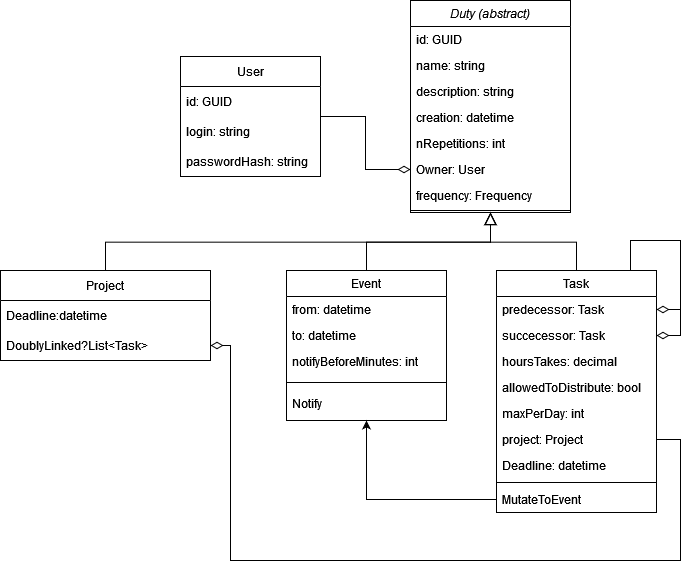

The diagram above was exported from draw.io. Its source (the exported page's mxGraphModel, read from the mxfile embedded in the PNG):
<mxGraphModel dx="1303" dy="700" grid="1" gridSize="10" guides="1" tooltips="1" connect="1" arrows="1" fold="1" page="1" pageScale="1" pageWidth="827" pageHeight="1169" math="0" shadow="0">
  <root>
    <mxCell id="WIyWlLk6GJQsqaUBKTNV-0" />
    <mxCell id="WIyWlLk6GJQsqaUBKTNV-1" parent="WIyWlLk6GJQsqaUBKTNV-0" />
    <mxCell id="zkfFHV4jXpPFQw0GAbJ--12" value="" style="endArrow=block;endSize=10;endFill=0;shadow=0;strokeWidth=1;rounded=0;edgeStyle=elbowEdgeStyle;elbow=vertical;" parent="WIyWlLk6GJQsqaUBKTNV-1" source="oaKxZdXkdTwhi6_jZthA-0" target="oaKxZdXkdTwhi6_jZthA-11" edge="1">
      <mxGeometry width="160" relative="1" as="geometry">
        <mxPoint x="90" y="263" as="sourcePoint" />
        <mxPoint x="580" y="190" as="targetPoint" />
      </mxGeometry>
    </mxCell>
    <mxCell id="zkfFHV4jXpPFQw0GAbJ--16" value="" style="endArrow=block;endSize=10;endFill=0;shadow=0;strokeWidth=1;rounded=0;edgeStyle=elbowEdgeStyle;elbow=vertical;" parent="WIyWlLk6GJQsqaUBKTNV-1" source="zkfFHV4jXpPFQw0GAbJ--17" target="oaKxZdXkdTwhi6_jZthA-11" edge="1">
      <mxGeometry width="160" relative="1" as="geometry">
        <mxPoint x="100" y="433" as="sourcePoint" />
        <mxPoint x="200" y="331" as="targetPoint" />
      </mxGeometry>
    </mxCell>
    <mxCell id="zkfFHV4jXpPFQw0GAbJ--17" value="Task" style="swimlane;fontStyle=0;align=center;verticalAlign=top;childLayout=stackLayout;horizontal=1;startSize=26;horizontalStack=0;resizeParent=1;resizeLast=0;collapsible=1;marginBottom=0;rounded=0;shadow=0;strokeWidth=1;" parent="WIyWlLk6GJQsqaUBKTNV-1" vertex="1">
      <mxGeometry x="596" y="280" width="160" height="242" as="geometry">
        <mxRectangle x="550" y="140" width="160" height="26" as="alternateBounds" />
      </mxGeometry>
    </mxCell>
    <mxCell id="oaKxZdXkdTwhi6_jZthA-41" style="edgeStyle=orthogonalEdgeStyle;rounded=0;orthogonalLoop=1;jettySize=auto;html=1;exitX=1;exitY=0.5;exitDx=0;exitDy=0;endArrow=none;endFill=0;endSize=10;strokeWidth=1;startArrow=diamondThin;startFill=0;startSize=10;" edge="1" parent="zkfFHV4jXpPFQw0GAbJ--17" source="oaKxZdXkdTwhi6_jZthA-20" target="zkfFHV4jXpPFQw0GAbJ--17">
      <mxGeometry relative="1" as="geometry">
        <Array as="points">
          <mxPoint x="184" y="39" />
          <mxPoint x="184" y="-30" />
          <mxPoint x="134" y="-30" />
        </Array>
      </mxGeometry>
    </mxCell>
    <mxCell id="oaKxZdXkdTwhi6_jZthA-20" value="predecessor: Task" style="text;align=left;verticalAlign=top;spacingLeft=4;spacingRight=4;overflow=hidden;rotatable=0;points=[[0,0.5],[1,0.5]];portConstraint=eastwest;rounded=0;shadow=0;html=0;" vertex="1" parent="zkfFHV4jXpPFQw0GAbJ--17">
      <mxGeometry y="26" width="160" height="26" as="geometry" />
    </mxCell>
    <mxCell id="oaKxZdXkdTwhi6_jZthA-42" style="edgeStyle=orthogonalEdgeStyle;rounded=0;orthogonalLoop=1;jettySize=auto;html=1;exitX=1;exitY=0.5;exitDx=0;exitDy=0;endArrow=none;endFill=0;endSize=10;strokeWidth=1;startArrow=diamondThin;startFill=0;startSize=10;" edge="1" parent="zkfFHV4jXpPFQw0GAbJ--17" source="oaKxZdXkdTwhi6_jZthA-21" target="zkfFHV4jXpPFQw0GAbJ--17">
      <mxGeometry relative="1" as="geometry">
        <Array as="points">
          <mxPoint x="184" y="65" />
          <mxPoint x="184" y="-30" />
          <mxPoint x="134" y="-30" />
        </Array>
      </mxGeometry>
    </mxCell>
    <mxCell id="oaKxZdXkdTwhi6_jZthA-21" value="succecessor: Task" style="text;align=left;verticalAlign=top;spacingLeft=4;spacingRight=4;overflow=hidden;rotatable=0;points=[[0,0.5],[1,0.5]];portConstraint=eastwest;rounded=0;shadow=0;html=0;" vertex="1" parent="zkfFHV4jXpPFQw0GAbJ--17">
      <mxGeometry y="52" width="160" height="26" as="geometry" />
    </mxCell>
    <mxCell id="zkfFHV4jXpPFQw0GAbJ--20" value="hoursTakes: decimal" style="text;align=left;verticalAlign=top;spacingLeft=4;spacingRight=4;overflow=hidden;rotatable=0;points=[[0,0.5],[1,0.5]];portConstraint=eastwest;rounded=0;shadow=0;html=0;" parent="zkfFHV4jXpPFQw0GAbJ--17" vertex="1">
      <mxGeometry y="78" width="160" height="26" as="geometry" />
    </mxCell>
    <mxCell id="zkfFHV4jXpPFQw0GAbJ--21" value="allowedToDistribute: bool" style="text;align=left;verticalAlign=top;spacingLeft=4;spacingRight=4;overflow=hidden;rotatable=0;points=[[0,0.5],[1,0.5]];portConstraint=eastwest;rounded=0;shadow=0;html=0;" parent="zkfFHV4jXpPFQw0GAbJ--17" vertex="1">
      <mxGeometry y="104" width="160" height="26" as="geometry" />
    </mxCell>
    <mxCell id="oaKxZdXkdTwhi6_jZthA-9" value="maxPerDay: int" style="text;align=left;verticalAlign=top;spacingLeft=4;spacingRight=4;overflow=hidden;rotatable=0;points=[[0,0.5],[1,0.5]];portConstraint=eastwest;rounded=0;shadow=0;html=0;" vertex="1" parent="zkfFHV4jXpPFQw0GAbJ--17">
      <mxGeometry y="130" width="160" height="26" as="geometry" />
    </mxCell>
    <mxCell id="oaKxZdXkdTwhi6_jZthA-19" value="project: Project" style="text;align=left;verticalAlign=top;spacingLeft=4;spacingRight=4;overflow=hidden;rotatable=0;points=[[0,0.5],[1,0.5]];portConstraint=eastwest;rounded=0;shadow=0;html=0;" vertex="1" parent="zkfFHV4jXpPFQw0GAbJ--17">
      <mxGeometry y="156" width="160" height="26" as="geometry" />
    </mxCell>
    <mxCell id="oaKxZdXkdTwhi6_jZthA-31" value="Deadline: datetime" style="text;align=left;verticalAlign=top;spacingLeft=4;spacingRight=4;overflow=hidden;rotatable=0;points=[[0,0.5],[1,0.5]];portConstraint=eastwest;rounded=0;shadow=0;html=0;" vertex="1" parent="zkfFHV4jXpPFQw0GAbJ--17">
      <mxGeometry y="182" width="160" height="26" as="geometry" />
    </mxCell>
    <mxCell id="zkfFHV4jXpPFQw0GAbJ--23" value="" style="line;html=1;strokeWidth=1;align=left;verticalAlign=middle;spacingTop=-1;spacingLeft=3;spacingRight=3;rotatable=0;labelPosition=right;points=[];portConstraint=eastwest;" parent="zkfFHV4jXpPFQw0GAbJ--17" vertex="1">
      <mxGeometry y="208" width="160" height="8" as="geometry" />
    </mxCell>
    <mxCell id="zkfFHV4jXpPFQw0GAbJ--14" value="MutateToEvent" style="text;align=left;verticalAlign=top;spacingLeft=4;spacingRight=4;overflow=hidden;rotatable=0;points=[[0,0.5],[1,0.5]];portConstraint=eastwest;" parent="zkfFHV4jXpPFQw0GAbJ--17" vertex="1">
      <mxGeometry y="216" width="160" height="26" as="geometry" />
    </mxCell>
    <mxCell id="oaKxZdXkdTwhi6_jZthA-0" value="Event" style="swimlane;fontStyle=0;align=center;verticalAlign=top;childLayout=stackLayout;horizontal=1;startSize=26;horizontalStack=0;resizeParent=1;resizeLast=0;collapsible=1;marginBottom=0;rounded=0;shadow=0;strokeWidth=1;" vertex="1" parent="WIyWlLk6GJQsqaUBKTNV-1">
      <mxGeometry x="386" y="280" width="160" height="150" as="geometry">
        <mxRectangle x="550" y="140" width="160" height="26" as="alternateBounds" />
      </mxGeometry>
    </mxCell>
    <mxCell id="oaKxZdXkdTwhi6_jZthA-2" value="from: datetime" style="text;align=left;verticalAlign=top;spacingLeft=4;spacingRight=4;overflow=hidden;rotatable=0;points=[[0,0.5],[1,0.5]];portConstraint=eastwest;rounded=0;shadow=0;html=0;" vertex="1" parent="oaKxZdXkdTwhi6_jZthA-0">
      <mxGeometry y="26" width="160" height="26" as="geometry" />
    </mxCell>
    <mxCell id="oaKxZdXkdTwhi6_jZthA-3" value="to: datetime" style="text;align=left;verticalAlign=top;spacingLeft=4;spacingRight=4;overflow=hidden;rotatable=0;points=[[0,0.5],[1,0.5]];portConstraint=eastwest;rounded=0;shadow=0;html=0;" vertex="1" parent="oaKxZdXkdTwhi6_jZthA-0">
      <mxGeometry y="52" width="160" height="26" as="geometry" />
    </mxCell>
    <mxCell id="oaKxZdXkdTwhi6_jZthA-23" value="notifyBeforeMinutes: int" style="text;align=left;verticalAlign=top;spacingLeft=4;spacingRight=4;overflow=hidden;rotatable=0;points=[[0,0.5],[1,0.5]];portConstraint=eastwest;rounded=0;shadow=0;html=0;" vertex="1" parent="oaKxZdXkdTwhi6_jZthA-0">
      <mxGeometry y="78" width="160" height="26" as="geometry" />
    </mxCell>
    <mxCell id="oaKxZdXkdTwhi6_jZthA-6" value="" style="line;html=1;strokeWidth=1;align=left;verticalAlign=middle;spacingTop=-1;spacingLeft=3;spacingRight=3;rotatable=0;labelPosition=right;points=[];portConstraint=eastwest;" vertex="1" parent="oaKxZdXkdTwhi6_jZthA-0">
      <mxGeometry y="104" width="160" height="16" as="geometry" />
    </mxCell>
    <mxCell id="oaKxZdXkdTwhi6_jZthA-22" value="Notify" style="text;align=left;verticalAlign=top;spacingLeft=4;spacingRight=4;overflow=hidden;rotatable=0;points=[[0,0.5],[1,0.5]];portConstraint=eastwest;" vertex="1" parent="oaKxZdXkdTwhi6_jZthA-0">
      <mxGeometry y="120" width="160" height="20" as="geometry" />
    </mxCell>
    <mxCell id="oaKxZdXkdTwhi6_jZthA-11" value="Duty (abstract)" style="swimlane;fontStyle=2;align=center;verticalAlign=top;childLayout=stackLayout;horizontal=1;startSize=26;horizontalStack=0;resizeParent=1;resizeLast=0;collapsible=1;marginBottom=0;rounded=0;shadow=0;strokeWidth=1;" vertex="1" parent="WIyWlLk6GJQsqaUBKTNV-1">
      <mxGeometry x="510" y="10" width="160" height="212" as="geometry">
        <mxRectangle x="230" y="140" width="160" height="26" as="alternateBounds" />
      </mxGeometry>
    </mxCell>
    <mxCell id="oaKxZdXkdTwhi6_jZthA-7" value="id: GUID" style="text;align=left;verticalAlign=top;spacingLeft=4;spacingRight=4;overflow=hidden;rotatable=0;points=[[0,0.5],[1,0.5]];portConstraint=eastwest;rounded=0;shadow=0;html=0;" vertex="1" parent="oaKxZdXkdTwhi6_jZthA-11">
      <mxGeometry y="26" width="160" height="26" as="geometry" />
    </mxCell>
    <mxCell id="oaKxZdXkdTwhi6_jZthA-1" value="name: string" style="text;align=left;verticalAlign=top;spacingLeft=4;spacingRight=4;overflow=hidden;rotatable=0;points=[[0,0.5],[1,0.5]];portConstraint=eastwest;rounded=0;shadow=0;html=0;" vertex="1" parent="oaKxZdXkdTwhi6_jZthA-11">
      <mxGeometry y="52" width="160" height="26" as="geometry" />
    </mxCell>
    <mxCell id="oaKxZdXkdTwhi6_jZthA-32" value="description: string" style="text;align=left;verticalAlign=top;spacingLeft=4;spacingRight=4;overflow=hidden;rotatable=0;points=[[0,0.5],[1,0.5]];portConstraint=eastwest;rounded=0;shadow=0;html=0;" vertex="1" parent="oaKxZdXkdTwhi6_jZthA-11">
      <mxGeometry y="78" width="160" height="26" as="geometry" />
    </mxCell>
    <mxCell id="oaKxZdXkdTwhi6_jZthA-24" value="creation: datetime" style="text;align=left;verticalAlign=top;spacingLeft=4;spacingRight=4;overflow=hidden;rotatable=0;points=[[0,0.5],[1,0.5]];portConstraint=eastwest;rounded=0;shadow=0;html=0;" vertex="1" parent="oaKxZdXkdTwhi6_jZthA-11">
      <mxGeometry y="104" width="160" height="26" as="geometry" />
    </mxCell>
    <mxCell id="oaKxZdXkdTwhi6_jZthA-10" value="nRepetitions: int" style="text;align=left;verticalAlign=top;spacingLeft=4;spacingRight=4;overflow=hidden;rotatable=0;points=[[0,0.5],[1,0.5]];portConstraint=eastwest;rounded=0;shadow=0;html=0;" vertex="1" parent="oaKxZdXkdTwhi6_jZthA-11">
      <mxGeometry y="130" width="160" height="26" as="geometry" />
    </mxCell>
    <mxCell id="oaKxZdXkdTwhi6_jZthA-5" value="Owner: User" style="text;align=left;verticalAlign=top;spacingLeft=4;spacingRight=4;overflow=hidden;rotatable=0;points=[[0,0.5],[1,0.5]];portConstraint=eastwest;rounded=0;shadow=0;html=0;" vertex="1" parent="oaKxZdXkdTwhi6_jZthA-11">
      <mxGeometry y="156" width="160" height="26" as="geometry" />
    </mxCell>
    <mxCell id="oaKxZdXkdTwhi6_jZthA-17" value="frequency: Frequency" style="text;align=left;verticalAlign=top;spacingLeft=4;spacingRight=4;overflow=hidden;rotatable=0;points=[[0,0.5],[1,0.5]];portConstraint=eastwest;rounded=0;shadow=0;html=0;" vertex="1" parent="oaKxZdXkdTwhi6_jZthA-11">
      <mxGeometry y="182" width="160" height="26" as="geometry" />
    </mxCell>
    <mxCell id="oaKxZdXkdTwhi6_jZthA-15" value="" style="line;html=1;strokeWidth=1;align=left;verticalAlign=middle;spacingTop=-1;spacingLeft=3;spacingRight=3;rotatable=0;labelPosition=right;points=[];portConstraint=eastwest;" vertex="1" parent="oaKxZdXkdTwhi6_jZthA-11">
      <mxGeometry y="208" width="160" height="4" as="geometry" />
    </mxCell>
    <mxCell id="oaKxZdXkdTwhi6_jZthA-26" value="" style="endArrow=classic;html=1;rounded=0;exitX=0;exitY=0.5;exitDx=0;exitDy=0;edgeStyle=orthogonalEdgeStyle;" edge="1" parent="WIyWlLk6GJQsqaUBKTNV-1" source="zkfFHV4jXpPFQw0GAbJ--14" target="oaKxZdXkdTwhi6_jZthA-0">
      <mxGeometry width="50" height="50" relative="1" as="geometry">
        <mxPoint x="450" y="520" as="sourcePoint" />
        <mxPoint x="500" y="470" as="targetPoint" />
      </mxGeometry>
    </mxCell>
    <mxCell id="oaKxZdXkdTwhi6_jZthA-27" value="Project" style="swimlane;fontStyle=0;childLayout=stackLayout;horizontal=1;startSize=30;horizontalStack=0;resizeParent=1;resizeParentMax=0;resizeLast=0;collapsible=1;marginBottom=0;" vertex="1" parent="WIyWlLk6GJQsqaUBKTNV-1">
      <mxGeometry x="100" y="280" width="210" height="90" as="geometry" />
    </mxCell>
    <mxCell id="oaKxZdXkdTwhi6_jZthA-28" value="Deadline:datetime" style="text;strokeColor=none;fillColor=none;align=left;verticalAlign=middle;spacingLeft=4;spacingRight=4;overflow=hidden;points=[[0,0.5],[1,0.5]];portConstraint=eastwest;rotatable=0;" vertex="1" parent="oaKxZdXkdTwhi6_jZthA-27">
      <mxGeometry y="30" width="210" height="30" as="geometry" />
    </mxCell>
    <mxCell id="oaKxZdXkdTwhi6_jZthA-29" value="DoublyLinked?List&lt;Task&gt;" style="text;strokeColor=none;fillColor=none;align=left;verticalAlign=middle;spacingLeft=4;spacingRight=4;overflow=hidden;points=[[0,0.5],[1,0.5]];portConstraint=eastwest;rotatable=0;" vertex="1" parent="oaKxZdXkdTwhi6_jZthA-27">
      <mxGeometry y="60" width="210" height="30" as="geometry" />
    </mxCell>
    <mxCell id="oaKxZdXkdTwhi6_jZthA-39" value="" style="endArrow=block;endSize=10;endFill=0;shadow=0;strokeWidth=1;rounded=0;edgeStyle=elbowEdgeStyle;elbow=vertical;" edge="1" parent="WIyWlLk6GJQsqaUBKTNV-1" source="oaKxZdXkdTwhi6_jZthA-27" target="oaKxZdXkdTwhi6_jZthA-11">
      <mxGeometry width="160" relative="1" as="geometry">
        <mxPoint x="476" y="290" as="sourcePoint" />
        <mxPoint x="581" y="241.9999999999999" as="targetPoint" />
      </mxGeometry>
    </mxCell>
    <mxCell id="oaKxZdXkdTwhi6_jZthA-40" value="" style="endArrow=diamondThin;html=1;rounded=0;edgeStyle=orthogonalEdgeStyle;entryX=1;entryY=0.5;entryDx=0;entryDy=0;endFill=0;strokeWidth=1;endSize=10;exitX=1;exitY=0.5;exitDx=0;exitDy=0;" edge="1" parent="WIyWlLk6GJQsqaUBKTNV-1" source="oaKxZdXkdTwhi6_jZthA-19" target="oaKxZdXkdTwhi6_jZthA-29">
      <mxGeometry width="50" height="50" relative="1" as="geometry">
        <mxPoint x="230" y="590" as="sourcePoint" />
        <mxPoint x="280" y="540" as="targetPoint" />
        <Array as="points">
          <mxPoint x="780" y="449" />
          <mxPoint x="780" y="570" />
          <mxPoint x="330" y="570" />
          <mxPoint x="330" y="355" />
        </Array>
      </mxGeometry>
    </mxCell>
    <mxCell id="oaKxZdXkdTwhi6_jZthA-43" value="User" style="swimlane;fontStyle=0;childLayout=stackLayout;horizontal=1;startSize=30;horizontalStack=0;resizeParent=1;resizeParentMax=0;resizeLast=0;collapsible=1;marginBottom=0;" vertex="1" parent="WIyWlLk6GJQsqaUBKTNV-1">
      <mxGeometry x="280" y="66" width="140" height="120" as="geometry" />
    </mxCell>
    <mxCell id="oaKxZdXkdTwhi6_jZthA-46" value="id: GUID" style="text;strokeColor=none;fillColor=none;align=left;verticalAlign=middle;spacingLeft=4;spacingRight=4;overflow=hidden;points=[[0,0.5],[1,0.5]];portConstraint=eastwest;rotatable=0;" vertex="1" parent="oaKxZdXkdTwhi6_jZthA-43">
      <mxGeometry y="30" width="140" height="30" as="geometry" />
    </mxCell>
    <mxCell id="oaKxZdXkdTwhi6_jZthA-44" value="login: string" style="text;strokeColor=none;fillColor=none;align=left;verticalAlign=middle;spacingLeft=4;spacingRight=4;overflow=hidden;points=[[0,0.5],[1,0.5]];portConstraint=eastwest;rotatable=0;" vertex="1" parent="oaKxZdXkdTwhi6_jZthA-43">
      <mxGeometry y="60" width="140" height="30" as="geometry" />
    </mxCell>
    <mxCell id="oaKxZdXkdTwhi6_jZthA-45" value="passwordHash: string " style="text;strokeColor=none;fillColor=none;align=left;verticalAlign=middle;spacingLeft=4;spacingRight=4;overflow=hidden;points=[[0,0.5],[1,0.5]];portConstraint=eastwest;rotatable=0;" vertex="1" parent="oaKxZdXkdTwhi6_jZthA-43">
      <mxGeometry y="90" width="140" height="30" as="geometry" />
    </mxCell>
    <mxCell id="oaKxZdXkdTwhi6_jZthA-50" style="edgeStyle=orthogonalEdgeStyle;rounded=0;orthogonalLoop=1;jettySize=auto;html=1;startArrow=none;startFill=0;endArrow=diamondThin;endFill=0;endSize=10;strokeWidth=1;" edge="1" parent="WIyWlLk6GJQsqaUBKTNV-1" source="oaKxZdXkdTwhi6_jZthA-43" target="oaKxZdXkdTwhi6_jZthA-5">
      <mxGeometry relative="1" as="geometry" />
    </mxCell>
  </root>
</mxGraphModel>